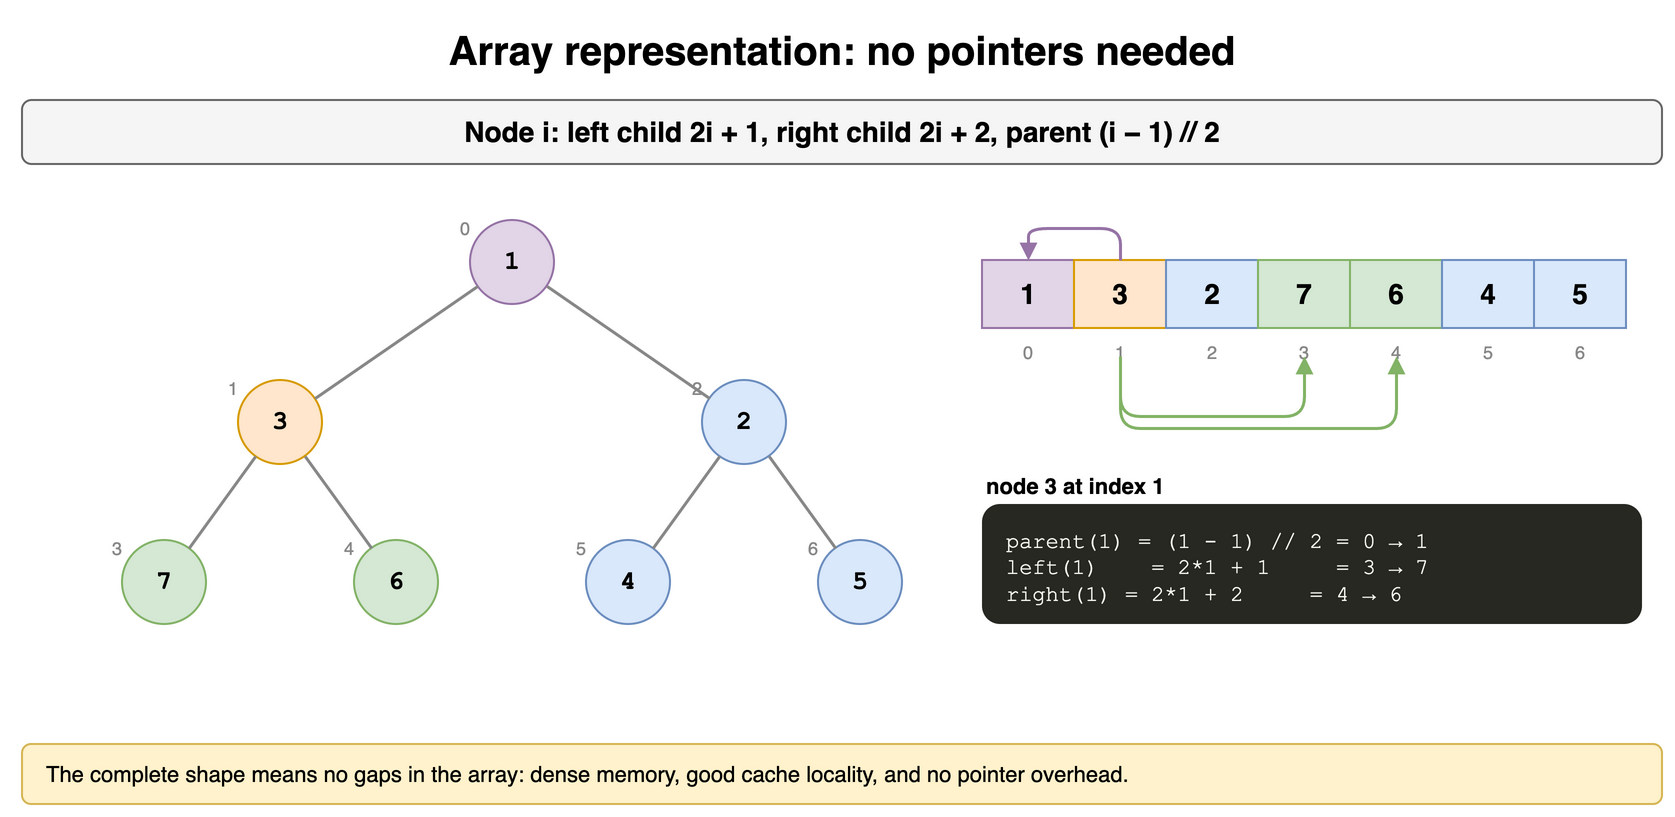

The diagram above was exported from draw.io. Its source (the exported page's mxGraphModel, read from the mxfile embedded in the PNG):
<mxGraphModel dx="900" dy="414" grid="1" gridSize="10" guides="1" tooltips="1" connect="1" arrows="1" fold="1" page="1" pageScale="1" pageWidth="900" pageHeight="414" math="0" shadow="0">
  <root>
    <mxCell id="0" />
    <mxCell id="1" parent="0" />
    <mxCell id="h3c1" value="Array representation: no pointers needed" style="text;html=1;align=center;verticalAlign=middle;whiteSpace=wrap;fontSize=20;fontStyle=1;" vertex="1" parent="1">
      <mxGeometry x="40" y="10" width="820" height="30" as="geometry" />
    </mxCell>
    <mxCell id="h3c2" value="Node i: left child 2i + 1, right child 2i + 2, parent (i − 1) // 2" style="rounded=1;whiteSpace=wrap;html=1;fillColor=#f5f5f5;strokeColor=#666666;fontStyle=1;fontSize=14;" vertex="1" parent="1">
      <mxGeometry x="40" y="50" width="820" height="32" as="geometry" />
    </mxCell>
    <mxCell id="h3c3" value="7" style="ellipse;whiteSpace=wrap;html=1;fontStyle=1;fontSize=13;fontFamily=Courier New;fillColor=#d5e8d4;strokeColor=#82b366;" vertex="1" parent="1">
      <mxGeometry x="90.0" y="270.0" width="42" height="42" as="geometry" />
    </mxCell>
    <mxCell id="h3c4" value="3" style="ellipse;whiteSpace=wrap;html=1;fontStyle=1;fontSize=13;fontFamily=Courier New;fillColor=#ffe6cc;strokeColor=#d79b00;" vertex="1" parent="1">
      <mxGeometry x="148.0" y="190.0" width="42" height="42" as="geometry" />
    </mxCell>
    <mxCell id="h3c5" value="6" style="ellipse;whiteSpace=wrap;html=1;fontStyle=1;fontSize=13;fontFamily=Courier New;fillColor=#d5e8d4;strokeColor=#82b366;" vertex="1" parent="1">
      <mxGeometry x="206.0" y="270.0" width="42" height="42" as="geometry" />
    </mxCell>
    <mxCell id="h3c6" value="" style="endArrow=none;html=1;strokeWidth=1.5;strokeColor=#888888;" edge="1" parent="1" source="h3c4" target="h3c3">
      <mxGeometry relative="1" as="geometry" />
    </mxCell>
    <mxCell id="h3c7" value="" style="endArrow=none;html=1;strokeWidth=1.5;strokeColor=#888888;" edge="1" parent="1" source="h3c4" target="h3c5">
      <mxGeometry relative="1" as="geometry" />
    </mxCell>
    <mxCell id="h3c8" value="1" style="ellipse;whiteSpace=wrap;html=1;fontStyle=1;fontSize=13;fontFamily=Courier New;fillColor=#e1d5e7;strokeColor=#9673a6;" vertex="1" parent="1">
      <mxGeometry x="264.0" y="110.0" width="42" height="42" as="geometry" />
    </mxCell>
    <mxCell id="h3c9" value="4" style="ellipse;whiteSpace=wrap;html=1;fontStyle=1;fontSize=13;fontFamily=Courier New;fillColor=#dae8fc;strokeColor=#6c8ebf;" vertex="1" parent="1">
      <mxGeometry x="322.0" y="270.0" width="42" height="42" as="geometry" />
    </mxCell>
    <mxCell id="h3c10" value="2" style="ellipse;whiteSpace=wrap;html=1;fontStyle=1;fontSize=13;fontFamily=Courier New;fillColor=#dae8fc;strokeColor=#6c8ebf;" vertex="1" parent="1">
      <mxGeometry x="380.0" y="190.0" width="42" height="42" as="geometry" />
    </mxCell>
    <mxCell id="h3c11" value="5" style="ellipse;whiteSpace=wrap;html=1;fontStyle=1;fontSize=13;fontFamily=Courier New;fillColor=#dae8fc;strokeColor=#6c8ebf;" vertex="1" parent="1">
      <mxGeometry x="438.0" y="270.0" width="42" height="42" as="geometry" />
    </mxCell>
    <mxCell id="h3c12" value="" style="endArrow=none;html=1;strokeWidth=1.5;strokeColor=#888888;" edge="1" parent="1" source="h3c10" target="h3c9">
      <mxGeometry relative="1" as="geometry" />
    </mxCell>
    <mxCell id="h3c13" value="" style="endArrow=none;html=1;strokeWidth=1.5;strokeColor=#888888;" edge="1" parent="1" source="h3c10" target="h3c11">
      <mxGeometry relative="1" as="geometry" />
    </mxCell>
    <mxCell id="h3c14" value="" style="endArrow=none;html=1;strokeWidth=1.5;strokeColor=#888888;" edge="1" parent="1" source="h3c8" target="h3c4">
      <mxGeometry relative="1" as="geometry" />
    </mxCell>
    <mxCell id="h3c15" value="" style="endArrow=none;html=1;strokeWidth=1.5;strokeColor=#888888;" edge="1" parent="1" source="h3c8" target="h3c10">
      <mxGeometry relative="1" as="geometry" />
    </mxCell>
    <mxCell id="h3c16" value="3" style="text;html=1;whiteSpace=wrap;fontSize=11;fontSize=9;fontColor=#888888;align=right;" vertex="1" parent="1">
      <mxGeometry x="76.0" y="262.0" width="16" height="14" as="geometry" />
    </mxCell>
    <mxCell id="h3c17" value="1" style="text;html=1;whiteSpace=wrap;fontSize=11;fontSize=9;fontColor=#888888;align=right;" vertex="1" parent="1">
      <mxGeometry x="134.0" y="182.0" width="16" height="14" as="geometry" />
    </mxCell>
    <mxCell id="h3c18" value="4" style="text;html=1;whiteSpace=wrap;fontSize=11;fontSize=9;fontColor=#888888;align=right;" vertex="1" parent="1">
      <mxGeometry x="192.0" y="262.0" width="16" height="14" as="geometry" />
    </mxCell>
    <mxCell id="h3c19" value="0" style="text;html=1;whiteSpace=wrap;fontSize=11;fontSize=9;fontColor=#888888;align=right;" vertex="1" parent="1">
      <mxGeometry x="250.0" y="102.0" width="16" height="14" as="geometry" />
    </mxCell>
    <mxCell id="h3c20" value="5" style="text;html=1;whiteSpace=wrap;fontSize=11;fontSize=9;fontColor=#888888;align=right;" vertex="1" parent="1">
      <mxGeometry x="308.0" y="262.0" width="16" height="14" as="geometry" />
    </mxCell>
    <mxCell id="h3c21" value="2" style="text;html=1;whiteSpace=wrap;fontSize=11;fontSize=9;fontColor=#888888;align=right;" vertex="1" parent="1">
      <mxGeometry x="366.0" y="182.0" width="16" height="14" as="geometry" />
    </mxCell>
    <mxCell id="h3c22" value="6" style="text;html=1;whiteSpace=wrap;fontSize=11;fontSize=9;fontColor=#888888;align=right;" vertex="1" parent="1">
      <mxGeometry x="424.0" y="262.0" width="16" height="14" as="geometry" />
    </mxCell>
    <mxCell id="h3c23" value="1" style="rounded=0;whiteSpace=wrap;html=1;fontStyle=1;fontSize=14;fillColor=#e1d5e7;strokeColor=#9673a6;" vertex="1" parent="1">
      <mxGeometry x="520" y="130" width="46" height="34" as="geometry" />
    </mxCell>
    <mxCell id="h3c24" value="3" style="rounded=0;whiteSpace=wrap;html=1;fontStyle=1;fontSize=14;fillColor=#ffe6cc;strokeColor=#d79b00;" vertex="1" parent="1">
      <mxGeometry x="566" y="130" width="46" height="34" as="geometry" />
    </mxCell>
    <mxCell id="h3c25" value="2" style="rounded=0;whiteSpace=wrap;html=1;fontStyle=1;fontSize=14;fillColor=#dae8fc;strokeColor=#6c8ebf;" vertex="1" parent="1">
      <mxGeometry x="612" y="130" width="46" height="34" as="geometry" />
    </mxCell>
    <mxCell id="h3c26" value="7" style="rounded=0;whiteSpace=wrap;html=1;fontStyle=1;fontSize=14;fillColor=#d5e8d4;strokeColor=#82b366;" vertex="1" parent="1">
      <mxGeometry x="658" y="130" width="46" height="34" as="geometry" />
    </mxCell>
    <mxCell id="h3c27" value="6" style="rounded=0;whiteSpace=wrap;html=1;fontStyle=1;fontSize=14;fillColor=#d5e8d4;strokeColor=#82b366;" vertex="1" parent="1">
      <mxGeometry x="704" y="130" width="46" height="34" as="geometry" />
    </mxCell>
    <mxCell id="h3c28" value="4" style="rounded=0;whiteSpace=wrap;html=1;fontStyle=1;fontSize=14;fillColor=#dae8fc;strokeColor=#6c8ebf;" vertex="1" parent="1">
      <mxGeometry x="750" y="130" width="46" height="34" as="geometry" />
    </mxCell>
    <mxCell id="h3c29" value="5" style="rounded=0;whiteSpace=wrap;html=1;fontStyle=1;fontSize=14;fillColor=#dae8fc;strokeColor=#6c8ebf;" vertex="1" parent="1">
      <mxGeometry x="796" y="130" width="46" height="34" as="geometry" />
    </mxCell>
    <mxCell id="h3c30" value="0" style="text;html=1;whiteSpace=wrap;fontSize=11;fontSize=9;align=center;fontColor=#888888;" vertex="1" parent="1">
      <mxGeometry x="520" y="164" width="46" height="13" as="geometry" />
    </mxCell>
    <mxCell id="h3c31" value="1" style="text;html=1;whiteSpace=wrap;fontSize=11;fontSize=9;align=center;fontColor=#888888;" vertex="1" parent="1">
      <mxGeometry x="566" y="164" width="46" height="13" as="geometry" />
    </mxCell>
    <mxCell id="h3c32" value="2" style="text;html=1;whiteSpace=wrap;fontSize=11;fontSize=9;align=center;fontColor=#888888;" vertex="1" parent="1">
      <mxGeometry x="612" y="164" width="46" height="13" as="geometry" />
    </mxCell>
    <mxCell id="h3c33" value="3" style="text;html=1;whiteSpace=wrap;fontSize=11;fontSize=9;align=center;fontColor=#888888;" vertex="1" parent="1">
      <mxGeometry x="658" y="164" width="46" height="13" as="geometry" />
    </mxCell>
    <mxCell id="h3c34" value="4" style="text;html=1;whiteSpace=wrap;fontSize=11;fontSize=9;align=center;fontColor=#888888;" vertex="1" parent="1">
      <mxGeometry x="704" y="164" width="46" height="13" as="geometry" />
    </mxCell>
    <mxCell id="h3c35" value="5" style="text;html=1;whiteSpace=wrap;fontSize=11;fontSize=9;align=center;fontColor=#888888;" vertex="1" parent="1">
      <mxGeometry x="750" y="164" width="46" height="13" as="geometry" />
    </mxCell>
    <mxCell id="h3c36" value="6" style="text;html=1;whiteSpace=wrap;fontSize=11;fontSize=9;align=center;fontColor=#888888;" vertex="1" parent="1">
      <mxGeometry x="796" y="164" width="46" height="13" as="geometry" />
    </mxCell>
    <mxCell id="h3c37" value="" style="endArrow=block;html=1;strokeColor=#82b366;endSize=5;rounded=1;strokeWidth=1.5;" edge="1" parent="1">
      <mxGeometry relative="1" as="geometry">
        <mxPoint x="589" y="178" as="sourcePoint" />
        <mxPoint x="681" y="178" as="targetPoint" />
        <Array as="points">
          <mxPoint x="589" y="208" />
          <mxPoint x="681" y="208" />
        </Array>
      </mxGeometry>
    </mxCell>
    <mxCell id="h3c38" value="" style="endArrow=block;html=1;strokeColor=#82b366;endSize=5;rounded=1;strokeWidth=1.5;" edge="1" parent="1">
      <mxGeometry relative="1" as="geometry">
        <mxPoint x="589" y="178" as="sourcePoint" />
        <mxPoint x="727" y="178" as="targetPoint" />
        <Array as="points">
          <mxPoint x="589" y="214" />
          <mxPoint x="727" y="214" />
        </Array>
      </mxGeometry>
    </mxCell>
    <mxCell id="h3c39" value="" style="endArrow=block;html=1;strokeColor=#9673a6;endSize=5;rounded=1;strokeWidth=1.5;" edge="1" parent="1">
      <mxGeometry relative="1" as="geometry">
        <mxPoint x="589" y="130" as="sourcePoint" />
        <mxPoint x="543" y="130" as="targetPoint" />
        <Array as="points">
          <mxPoint x="589" y="114" />
          <mxPoint x="543" y="114" />
        </Array>
      </mxGeometry>
    </mxCell>
    <mxCell id="h3c40" value="node 3 at index 1" style="text;html=1;whiteSpace=wrap;fontSize=11;fontStyle=1;align=left;" vertex="1" parent="1">
      <mxGeometry x="520" y="230" width="330" height="18" as="geometry" />
    </mxCell>
    <mxCell id="h3c41" value="parent(1)  = (1 - 1) // 2 = 0  → 1&lt;br&gt;left(1)&amp;nbsp;&amp;nbsp;&amp;nbsp;&amp;nbsp;= 2*1 + 1&amp;nbsp;&amp;nbsp;&amp;nbsp;&amp;nbsp; = 3  → 7&lt;br&gt;right(1)   = 2*1 + 2&amp;nbsp;&amp;nbsp;&amp;nbsp;&amp;nbsp; = 4  → 6" style="rounded=1;whiteSpace=wrap;html=1;align=left;verticalAlign=top;spacingLeft=10;spacingTop=6;fontFamily=Courier New;fontSize=11;fillColor=#272822;fontColor=#f8f8f2;strokeColor=none;" vertex="1" parent="1">
      <mxGeometry x="520" y="252" width="330" height="60" as="geometry" />
    </mxCell>
    <mxCell id="h3c42" value="The complete shape means no gaps in the array: dense memory, good cache locality, and no pointer overhead." style="rounded=1;whiteSpace=wrap;html=1;align=left;spacingLeft=10;fontSize=11;fillColor=#fff2cc;strokeColor=#d6b656;" vertex="1" parent="1">
      <mxGeometry x="40" y="372" width="820" height="30" as="geometry" />
    </mxCell>
  </root>
</mxGraphModel>